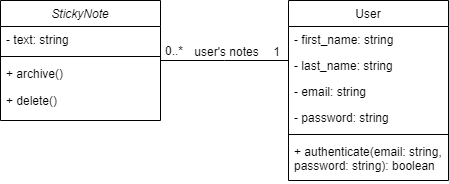

The diagram above was exported from draw.io. Its source (the exported page's mxGraphModel, read from the mxfile embedded in the PNG):
<mxGraphModel dx="780" dy="513" grid="1" gridSize="10" guides="1" tooltips="1" connect="1" arrows="1" fold="1" page="1" pageScale="1" pageWidth="827" pageHeight="1169" math="0" shadow="0">
  <root>
    <mxCell id="WIyWlLk6GJQsqaUBKTNV-0" />
    <mxCell id="WIyWlLk6GJQsqaUBKTNV-1" parent="WIyWlLk6GJQsqaUBKTNV-0" />
    <mxCell id="zkfFHV4jXpPFQw0GAbJ--0" value="StickyNote" style="swimlane;fontStyle=2;align=center;verticalAlign=top;childLayout=stackLayout;horizontal=1;startSize=26;horizontalStack=0;resizeParent=1;resizeLast=0;collapsible=1;marginBottom=0;rounded=0;shadow=0;strokeWidth=1;" parent="WIyWlLk6GJQsqaUBKTNV-1" vertex="1">
      <mxGeometry x="220" y="120" width="160" height="120" as="geometry">
        <mxRectangle x="230" y="140" width="160" height="26" as="alternateBounds" />
      </mxGeometry>
    </mxCell>
    <mxCell id="zkfFHV4jXpPFQw0GAbJ--1" value="- text: string" style="text;align=left;verticalAlign=top;spacingLeft=4;spacingRight=4;overflow=hidden;rotatable=0;points=[[0,0.5],[1,0.5]];portConstraint=eastwest;" parent="zkfFHV4jXpPFQw0GAbJ--0" vertex="1">
      <mxGeometry y="26" width="160" height="26" as="geometry" />
    </mxCell>
    <mxCell id="zkfFHV4jXpPFQw0GAbJ--4" value="" style="line;html=1;strokeWidth=1;align=left;verticalAlign=middle;spacingTop=-1;spacingLeft=3;spacingRight=3;rotatable=0;labelPosition=right;points=[];portConstraint=eastwest;" parent="zkfFHV4jXpPFQw0GAbJ--0" vertex="1">
      <mxGeometry y="52" width="160" height="8" as="geometry" />
    </mxCell>
    <mxCell id="zkfFHV4jXpPFQw0GAbJ--5" value="+ archive()" style="text;align=left;verticalAlign=top;spacingLeft=4;spacingRight=4;overflow=hidden;rotatable=0;points=[[0,0.5],[1,0.5]];portConstraint=eastwest;" parent="zkfFHV4jXpPFQw0GAbJ--0" vertex="1">
      <mxGeometry y="60" width="160" height="26" as="geometry" />
    </mxCell>
    <mxCell id="bt2HiPKcajURnY-ArYq9-0" value="+ delete()" style="text;strokeColor=none;fillColor=none;align=left;verticalAlign=middle;spacingLeft=4;spacingRight=4;overflow=hidden;points=[[0,0.5],[1,0.5]];portConstraint=eastwest;rotatable=0;whiteSpace=wrap;html=1;" parent="zkfFHV4jXpPFQw0GAbJ--0" vertex="1">
      <mxGeometry y="86" width="160" height="30" as="geometry" />
    </mxCell>
    <mxCell id="zkfFHV4jXpPFQw0GAbJ--17" value="User" style="swimlane;fontStyle=0;align=center;verticalAlign=top;childLayout=stackLayout;horizontal=1;startSize=26;horizontalStack=0;resizeParent=1;resizeLast=0;collapsible=1;marginBottom=0;rounded=0;shadow=0;strokeWidth=1;" parent="WIyWlLk6GJQsqaUBKTNV-1" vertex="1">
      <mxGeometry x="508" y="120" width="160" height="180" as="geometry">
        <mxRectangle x="550" y="140" width="160" height="26" as="alternateBounds" />
      </mxGeometry>
    </mxCell>
    <mxCell id="zkfFHV4jXpPFQw0GAbJ--18" value="- first_name: string" style="text;align=left;verticalAlign=top;spacingLeft=4;spacingRight=4;overflow=hidden;rotatable=0;points=[[0,0.5],[1,0.5]];portConstraint=eastwest;" parent="zkfFHV4jXpPFQw0GAbJ--17" vertex="1">
      <mxGeometry y="26" width="160" height="26" as="geometry" />
    </mxCell>
    <mxCell id="zkfFHV4jXpPFQw0GAbJ--19" value="- last_name: string" style="text;align=left;verticalAlign=top;spacingLeft=4;spacingRight=4;overflow=hidden;rotatable=0;points=[[0,0.5],[1,0.5]];portConstraint=eastwest;rounded=0;shadow=0;html=0;" parent="zkfFHV4jXpPFQw0GAbJ--17" vertex="1">
      <mxGeometry y="52" width="160" height="26" as="geometry" />
    </mxCell>
    <mxCell id="zkfFHV4jXpPFQw0GAbJ--20" value="- email: string" style="text;align=left;verticalAlign=top;spacingLeft=4;spacingRight=4;overflow=hidden;rotatable=0;points=[[0,0.5],[1,0.5]];portConstraint=eastwest;rounded=0;shadow=0;html=0;" parent="zkfFHV4jXpPFQw0GAbJ--17" vertex="1">
      <mxGeometry y="78" width="160" height="26" as="geometry" />
    </mxCell>
    <mxCell id="zkfFHV4jXpPFQw0GAbJ--21" value="- password: string" style="text;align=left;verticalAlign=top;spacingLeft=4;spacingRight=4;overflow=hidden;rotatable=0;points=[[0,0.5],[1,0.5]];portConstraint=eastwest;rounded=0;shadow=0;html=0;" parent="zkfFHV4jXpPFQw0GAbJ--17" vertex="1">
      <mxGeometry y="104" width="160" height="26" as="geometry" />
    </mxCell>
    <mxCell id="zkfFHV4jXpPFQw0GAbJ--23" value="" style="line;html=1;strokeWidth=1;align=left;verticalAlign=middle;spacingTop=-1;spacingLeft=3;spacingRight=3;rotatable=0;labelPosition=right;points=[];portConstraint=eastwest;" parent="zkfFHV4jXpPFQw0GAbJ--17" vertex="1">
      <mxGeometry y="130" width="160" height="8" as="geometry" />
    </mxCell>
    <mxCell id="zkfFHV4jXpPFQw0GAbJ--24" value="+ authenticate(email: string, password: string): boolean" style="text;align=left;verticalAlign=top;spacingLeft=4;spacingRight=4;overflow=hidden;rotatable=0;points=[[0,0.5],[1,0.5]];portConstraint=eastwest;whiteSpace=wrap;" parent="zkfFHV4jXpPFQw0GAbJ--17" vertex="1">
      <mxGeometry y="138" width="160" height="42" as="geometry" />
    </mxCell>
    <mxCell id="zkfFHV4jXpPFQw0GAbJ--26" value="" style="endArrow=none;shadow=0;strokeWidth=1;rounded=0;curved=0;endFill=0;edgeStyle=elbowEdgeStyle;elbow=vertical;" parent="WIyWlLk6GJQsqaUBKTNV-1" source="zkfFHV4jXpPFQw0GAbJ--0" target="zkfFHV4jXpPFQw0GAbJ--17" edge="1">
      <mxGeometry x="0.5" y="41" relative="1" as="geometry">
        <mxPoint x="380" y="192" as="sourcePoint" />
        <mxPoint x="540" y="192" as="targetPoint" />
        <mxPoint x="-40" y="32" as="offset" />
      </mxGeometry>
    </mxCell>
    <mxCell id="zkfFHV4jXpPFQw0GAbJ--27" value="0..*" style="resizable=0;align=left;verticalAlign=bottom;labelBackgroundColor=none;fontSize=12;" parent="zkfFHV4jXpPFQw0GAbJ--26" connectable="0" vertex="1">
      <mxGeometry x="-1" relative="1" as="geometry">
        <mxPoint x="3" y="-1" as="offset" />
      </mxGeometry>
    </mxCell>
    <mxCell id="zkfFHV4jXpPFQw0GAbJ--28" value="1" style="resizable=0;align=right;verticalAlign=bottom;labelBackgroundColor=none;fontSize=12;" parent="zkfFHV4jXpPFQw0GAbJ--26" connectable="0" vertex="1">
      <mxGeometry x="1" relative="1" as="geometry">
        <mxPoint x="-7" as="offset" />
      </mxGeometry>
    </mxCell>
    <mxCell id="zkfFHV4jXpPFQw0GAbJ--29" value="user's notes" style="text;html=1;resizable=0;points=[];;align=center;verticalAlign=middle;labelBackgroundColor=none;rounded=0;shadow=0;strokeWidth=1;fontSize=12;" parent="zkfFHV4jXpPFQw0GAbJ--26" vertex="1" connectable="0">
      <mxGeometry x="0.5" y="49" relative="1" as="geometry">
        <mxPoint x="-31" y="40" as="offset" />
      </mxGeometry>
    </mxCell>
  </root>
</mxGraphModel>